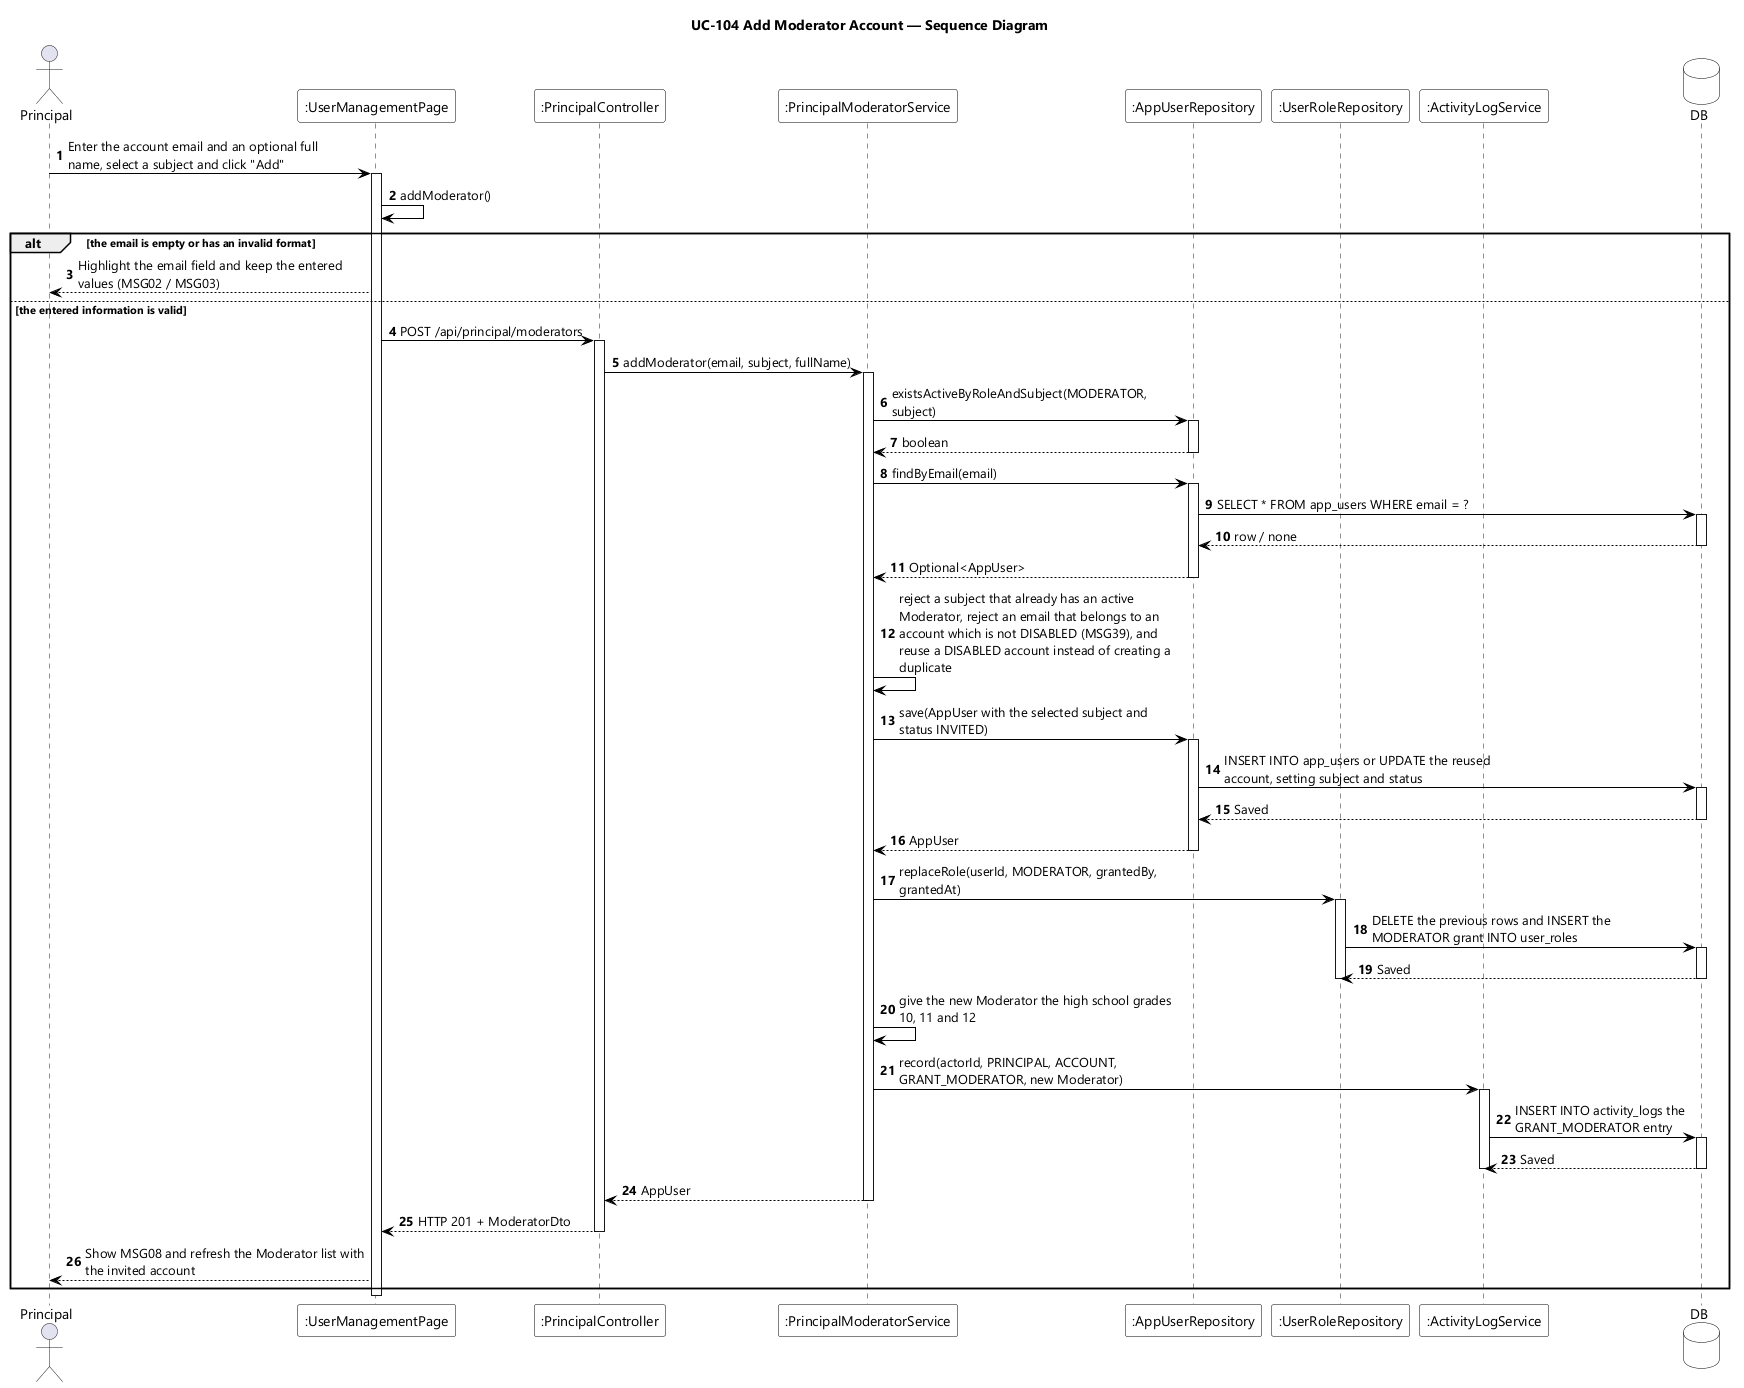

The diagram above was rendered by PlantUML. Its source (embedded in the PNG):
@startuml UC-104 Add Moderator Account - Sequence Diagram
skinparamlocked dpi 96
skinparam defaultFontName "Segoe UI"
skinparam shadowing false
skinparam ParticipantBackgroundColor #FFFFFF
skinparam ParticipantBorderColor #000000
skinparam DatabaseBackgroundColor #FFFFFF
skinparam DatabaseBorderColor #000000
skinparam ArrowColor #000000
skinparam sequenceMessageAlign left
skinparam maxMessageSize 280
title UC-104 Add Moderator Account — Sequence Diagram

actor Principal
participant ":UserManagementPage" as UI
participant ":PrincipalController" as CTL
participant ":PrincipalModeratorService" as SVC
participant ":AppUserRepository" as USERS
participant ":UserRoleRepository" as ROLES
participant ":ActivityLogService" as AUDIT
database DB

autonumber
Principal -> UI : Enter the account email and an optional full name, select a subject and click "Add"
activate UI
UI -> UI : addModerator()

alt the email is empty or has an invalid format
  UI --> Principal : Highlight the email field and keep the entered values (MSG02 / MSG03)
else the entered information is valid
  UI -> CTL : POST /api/principal/moderators
  activate CTL
  CTL -> SVC : addModerator(email, subject, fullName)
  activate SVC
  SVC -> USERS : existsActiveByRoleAndSubject(MODERATOR, subject)
  activate USERS
  USERS --> SVC : boolean
  deactivate USERS
  SVC -> USERS : findByEmail(email)
  activate USERS
  USERS -> DB : SELECT * FROM app_users WHERE email = ?
  activate DB
  DB --> USERS : row / none
  deactivate DB
  USERS --> SVC : Optional<AppUser>
  deactivate USERS
  SVC -> SVC : reject a subject that already has an active Moderator, reject an email that belongs to an account which is not DISABLED (MSG39), and reuse a DISABLED account instead of creating a duplicate
  SVC -> USERS : save(AppUser with the selected subject and status INVITED)
  activate USERS
  USERS -> DB : INSERT INTO app_users or UPDATE the reused account, setting subject and status
  activate DB
  DB --> USERS : Saved
  deactivate DB
  USERS --> SVC : AppUser
  deactivate USERS
  SVC -> ROLES : replaceRole(userId, MODERATOR, grantedBy, grantedAt)
  activate ROLES
  ROLES -> DB : DELETE the previous rows and INSERT the MODERATOR grant INTO user_roles
  activate DB
  DB --> ROLES : Saved
  deactivate DB
  deactivate ROLES
  SVC -> SVC : give the new Moderator the high school grades 10, 11 and 12
  SVC -> AUDIT : record(actorId, PRINCIPAL, ACCOUNT, GRANT_MODERATOR, new Moderator)
  activate AUDIT
  AUDIT -> DB : INSERT INTO activity_logs the GRANT_MODERATOR entry
  activate DB
  DB --> AUDIT : Saved
  deactivate DB
  deactivate AUDIT
  SVC --> CTL : AppUser
  deactivate SVC
  CTL --> UI : HTTP 201 + ModeratorDto
  deactivate CTL
  UI --> Principal : Show MSG08 and refresh the Moderator list with the invited account
end
deactivate UI
@enduml